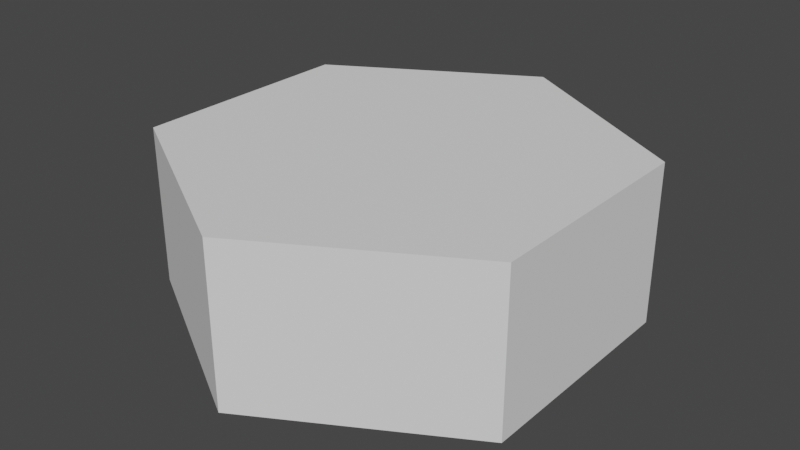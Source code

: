 # Source: hex2.blend  (saved by Blender 3.5.10; exported with 4.5.12 LTS)
import bpy
from mathutils import Matrix  # noqa: F401  (used for matrix-valued properties, if any)

bpy.ops.wm.read_factory_settings(use_empty=True)
scene = bpy.context.scene
scene.name = 'Scene'

# ---- collections
col_collection = bpy.data.collections.new('Collection'); scene.collection.children.link(col_collection)

# ---- world
world_world = bpy.data.worlds.new('World'); scene.world = world_world
world_world.use_nodes = True; world_world.node_tree.nodes.clear()
_N = world_world.node_tree.nodes; _L = world_world.node_tree.links
n0 = _N.new('ShaderNodeOutputWorld'); n0.name = 'World Output'; n0.location = (300, 300)
n1 = _N.new('ShaderNodeBackground'); n1.name = 'Background'; n1.location = (10, 300)
n1.inputs[0].default_value = (0.05088, 0.05088, 0.05088, 1.0)
_L.new(n1.outputs[0], n0.inputs[0])
n0.is_active_output = True
world_world.color = (0.05088, 0.05088, 0.05088)
world_world.use_sun_shadow = False
world_world.sun_shadow_jitter_overblur = 0.0

# ---- meshes
me_cylinder = bpy.data.meshes.new('Cylinder')
me_cylinder.from_pydata([(0.0, 1.0, -0.25), (0.0, 1.0, 0.45), (0.866, 0.5, -0.25), (0.866, 0.5, 0.45), (0.866, -0.5, -0.25), (0.866, -0.5, 0.45), (0.0, -1.0, -0.25), (0.0, -1.0, 0.45), (-0.866, -0.5, -0.25), (-0.866, -0.5, 0.45), (-0.866, 0.5, -0.25), (-0.866, 0.5, 0.45)], [], [(0, 1, 3, 2), (2, 3, 5, 4), (4, 5, 7, 6), (6, 7, 9, 8), (3, 1, 11, 9, 7, 5), (8, 9, 11, 10), (10, 11, 1, 0), (0, 2, 4, 6, 8, 10)])
_uv = me_cylinder.uv_layers.new(name='UVMap')
_uv.uv.foreach_set('vector', [1.0, 0.5, 1.0, 1.0, 0.8333, 1.0, 0.8333, 0.5, 0.8333, 0.5, 0.8333, 1.0, 0.6667, 1.0, 0.6667, 0.5, 0.6667, 0.5, 0.6667, 1.0, 0.5, 1.0, 0.5, 0.5, 0.5, 0.5, 0.5, 1.0, 0.3333, 1.0, 0.3333, 0.5, 0.4578, 0.37, 0.25, 0.49, 0.04215, 0.37, 0.04215, 0.13, 0.25, 0.01, 0.4578, 0.13, 0.3333, 0.5, 0.3333, 1.0, 0.1667, 1.0, 0.1667, 0.5, 0.1667, 0.5, 0.1667, 1.0, -8.941e-08, 1.0, -8.941e-08, 0.5, 0.75, 0.49, 0.9578, 0.37, 0.9578, 0.13, 0.75, 0.01, 0.5422, 0.13, 0.5422, 0.37])
me_cylinder.update()

# ---- objects
ob_cylinder = bpy.data.objects.new('Cylinder', me_cylinder)

# ---- transforms, parenting, visibility, modifiers, constraints
ob_cylinder.location = (0.0, 0.0, 0.0)

# ---- collection membership
col_collection.objects.link(ob_cylinder)

# ---- scene / render settings (as saved in the file)
scene.frame_start = 1; scene.frame_end = 250; scene.frame_set(1)
scene.render.engine = 'BLENDER_EEVEE_NEXT'
scene.cycles.sampling_pattern = 'TABULATED_SOBOL'
scene.view_settings.view_transform = 'Filmic'
bpy.context.view_layer.update()

# ---- added for rendering (the .blend has no active camera and no usable light): camera, sun
cam_auto = bpy.data.cameras.new('AutoCamera')
cam_auto.lens = 50.0
cam_auto.sensor_width = 36.0
cam_auto.clip_end = 1000.0
ob_auto_camera = bpy.data.objects.new('AutoCamera', cam_auto)
scene.collection.objects.link(ob_auto_camera)
ob_auto_camera.location = (2.53214, -3.03857, 2.12571)
ob_auto_camera.rotation_euler = (1.09748, -7.21219e-08, 0.694738)
scene.camera = ob_auto_camera
light_auto_sun = bpy.data.lights.new('AutoSun', 'SUN')
light_auto_sun.energy = 3.0
light_auto_sun.angle = 0.0523599
ob_auto_sun = bpy.data.objects.new('AutoSun', light_auto_sun)
scene.collection.objects.link(ob_auto_sun)
ob_auto_sun.rotation_euler = (0.872665, 0.174533, 0.523599)
bpy.context.view_layer.update()

